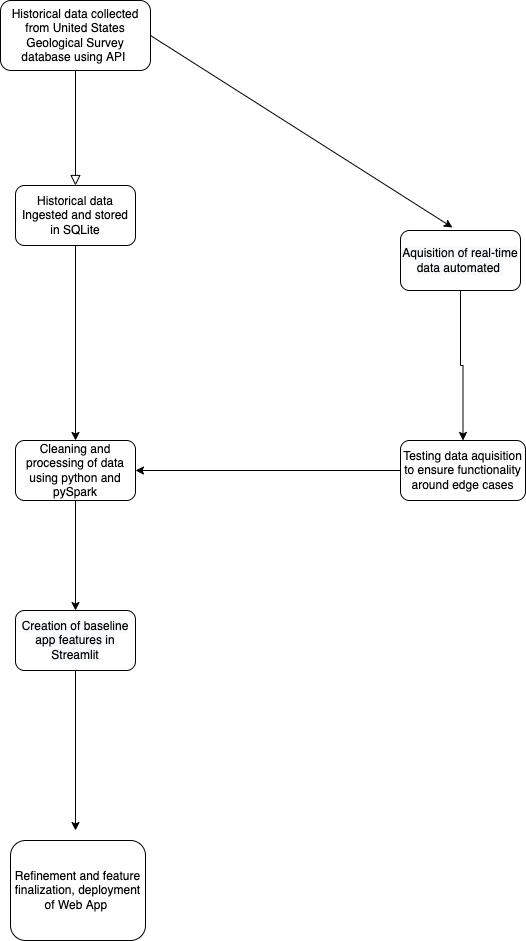

The diagram above was exported from draw.io. Its source (the exported page's mxGraphModel, read from the mxfile embedded in the PNG):
<mxGraphModel dx="1426" dy="712" grid="1" gridSize="10" guides="1" tooltips="1" connect="1" arrows="1" fold="1" page="1" pageScale="1" pageWidth="827" pageHeight="1169" math="0" shadow="0">
  <root>
    <mxCell id="WIyWlLk6GJQsqaUBKTNV-0" />
    <mxCell id="WIyWlLk6GJQsqaUBKTNV-1" parent="WIyWlLk6GJQsqaUBKTNV-0" />
    <mxCell id="WIyWlLk6GJQsqaUBKTNV-2" value="" style="rounded=0;html=1;jettySize=auto;orthogonalLoop=1;fontSize=11;endArrow=block;endFill=0;endSize=8;strokeWidth=1;shadow=0;labelBackgroundColor=none;edgeStyle=orthogonalEdgeStyle;entryX=0.5;entryY=0;entryDx=0;entryDy=0;" parent="WIyWlLk6GJQsqaUBKTNV-1" source="WIyWlLk6GJQsqaUBKTNV-3" target="BNyDJ8ERFG5k9vp0QRpN-3" edge="1">
      <mxGeometry relative="1" as="geometry">
        <mxPoint x="198" y="230" as="targetPoint" />
      </mxGeometry>
    </mxCell>
    <mxCell id="WIyWlLk6GJQsqaUBKTNV-3" value="Historical data collected from United States Geological Survey database using API&amp;nbsp;" style="rounded=1;whiteSpace=wrap;html=1;fontSize=12;glass=0;strokeWidth=1;shadow=0;" parent="WIyWlLk6GJQsqaUBKTNV-1" vertex="1">
      <mxGeometry x="120" y="50" width="150" height="70" as="geometry" />
    </mxCell>
    <mxCell id="WIyWlLk6GJQsqaUBKTNV-11" value="Refinement and feature finalization, deployment of Web App&amp;nbsp;" style="rounded=1;whiteSpace=wrap;html=1;fontSize=12;glass=0;strokeWidth=1;shadow=0;" parent="WIyWlLk6GJQsqaUBKTNV-1" vertex="1">
      <mxGeometry x="130" y="890" width="135" height="100" as="geometry" />
    </mxCell>
    <mxCell id="BNyDJ8ERFG5k9vp0QRpN-1" style="edgeStyle=orthogonalEdgeStyle;rounded=0;orthogonalLoop=1;jettySize=auto;html=1;exitX=0.5;exitY=1;exitDx=0;exitDy=0;" parent="WIyWlLk6GJQsqaUBKTNV-1" source="n41alOXT3IFU8fYJ_9ch-14" target="n41alOXT3IFU8fYJ_9ch-11" edge="1">
      <mxGeometry relative="1" as="geometry">
        <Array as="points" />
        <mxPoint x="585" y="360" as="sourcePoint" />
        <mxPoint x="585" y="440" as="targetPoint" />
      </mxGeometry>
    </mxCell>
    <mxCell id="n41alOXT3IFU8fYJ_9ch-7" style="edgeStyle=orthogonalEdgeStyle;rounded=0;orthogonalLoop=1;jettySize=auto;html=1;exitX=0.5;exitY=1;exitDx=0;exitDy=0;entryX=0.5;entryY=0;entryDx=0;entryDy=0;" edge="1" parent="WIyWlLk6GJQsqaUBKTNV-1" source="BNyDJ8ERFG5k9vp0QRpN-3" target="n41alOXT3IFU8fYJ_9ch-4">
      <mxGeometry relative="1" as="geometry" />
    </mxCell>
    <mxCell id="BNyDJ8ERFG5k9vp0QRpN-3" value="&lt;span&gt;Historical data Ingested and stored in SQLite&lt;/span&gt;" style="rounded=1;whiteSpace=wrap;html=1;" parent="WIyWlLk6GJQsqaUBKTNV-1" vertex="1">
      <mxGeometry x="135" y="235" width="120" height="60" as="geometry" />
    </mxCell>
    <mxCell id="n41alOXT3IFU8fYJ_9ch-0" value="" style="endArrow=classic;html=1;rounded=0;exitX=1;exitY=0.5;exitDx=0;exitDy=0;entryX=0.433;entryY=-0.05;entryDx=0;entryDy=0;entryPerimeter=0;" edge="1" parent="WIyWlLk6GJQsqaUBKTNV-1" source="WIyWlLk6GJQsqaUBKTNV-3" target="n41alOXT3IFU8fYJ_9ch-14">
      <mxGeometry width="50" height="50" relative="1" as="geometry">
        <mxPoint x="390" y="420" as="sourcePoint" />
        <mxPoint x="527.04" y="216.92999999999995" as="targetPoint" />
      </mxGeometry>
    </mxCell>
    <mxCell id="n41alOXT3IFU8fYJ_9ch-10" style="edgeStyle=orthogonalEdgeStyle;rounded=0;orthogonalLoop=1;jettySize=auto;html=1;exitX=0.5;exitY=1;exitDx=0;exitDy=0;" edge="1" parent="WIyWlLk6GJQsqaUBKTNV-1" source="n41alOXT3IFU8fYJ_9ch-13">
      <mxGeometry relative="1" as="geometry">
        <mxPoint x="195" y="880" as="targetPoint" />
        <mxPoint x="195" y="760" as="sourcePoint" />
      </mxGeometry>
    </mxCell>
    <mxCell id="n41alOXT3IFU8fYJ_9ch-4" value="&lt;span&gt;Cleaning and processing of data using python and pySpark&lt;/span&gt;" style="rounded=1;whiteSpace=wrap;html=1;" vertex="1" parent="WIyWlLk6GJQsqaUBKTNV-1">
      <mxGeometry x="135" y="490" width="120" height="60" as="geometry" />
    </mxCell>
    <mxCell id="n41alOXT3IFU8fYJ_9ch-6" value="" style="endArrow=classic;html=1;rounded=0;exitX=0.5;exitY=1;exitDx=0;exitDy=0;entryX=0.5;entryY=0;entryDx=0;entryDy=0;" edge="1" parent="WIyWlLk6GJQsqaUBKTNV-1" source="n41alOXT3IFU8fYJ_9ch-4" target="n41alOXT3IFU8fYJ_9ch-13">
      <mxGeometry width="50" height="50" relative="1" as="geometry">
        <mxPoint x="390" y="540" as="sourcePoint" />
        <mxPoint x="195" y="630" as="targetPoint" />
      </mxGeometry>
    </mxCell>
    <mxCell id="n41alOXT3IFU8fYJ_9ch-11" value="Testing data aquisition to ensure functionality around edge cases" style="rounded=1;whiteSpace=wrap;html=1;" vertex="1" parent="WIyWlLk6GJQsqaUBKTNV-1">
      <mxGeometry x="520" y="490" width="125" height="60" as="geometry" />
    </mxCell>
    <mxCell id="n41alOXT3IFU8fYJ_9ch-12" value="" style="endArrow=classic;html=1;rounded=0;entryX=1;entryY=0.5;entryDx=0;entryDy=0;" edge="1" parent="WIyWlLk6GJQsqaUBKTNV-1" target="n41alOXT3IFU8fYJ_9ch-4">
      <mxGeometry width="50" height="50" relative="1" as="geometry">
        <mxPoint x="520" y="520" as="sourcePoint" />
        <mxPoint x="440" y="490" as="targetPoint" />
      </mxGeometry>
    </mxCell>
    <mxCell id="n41alOXT3IFU8fYJ_9ch-13" value="&lt;meta charset=&quot;utf-8&quot;&gt;&lt;span style=&quot;color: rgb(0, 0, 0); font-family: helvetica; font-size: 12px; font-style: normal; font-weight: 400; letter-spacing: normal; text-align: center; text-indent: 0px; text-transform: none; word-spacing: 0px; background-color: rgb(248, 249, 250); display: inline; float: none;&quot;&gt;Creation of baseline app features in Streamlit&lt;/span&gt;" style="rounded=1;whiteSpace=wrap;html=1;" vertex="1" parent="WIyWlLk6GJQsqaUBKTNV-1">
      <mxGeometry x="135" y="660" width="120" height="60" as="geometry" />
    </mxCell>
    <mxCell id="n41alOXT3IFU8fYJ_9ch-14" value="&lt;meta charset=&quot;utf-8&quot;&gt;&lt;span style=&quot;color: rgb(0, 0, 0); font-family: helvetica; font-size: 12px; font-style: normal; font-weight: 400; letter-spacing: normal; text-align: center; text-indent: 0px; text-transform: none; word-spacing: 0px; background-color: rgb(248, 249, 250); display: inline; float: none;&quot;&gt;Aquisition of real-time data automated&amp;nbsp;&lt;/span&gt;" style="rounded=1;whiteSpace=wrap;html=1;" vertex="1" parent="WIyWlLk6GJQsqaUBKTNV-1">
      <mxGeometry x="520" y="280" width="120" height="60" as="geometry" />
    </mxCell>
  </root>
</mxGraphModel>